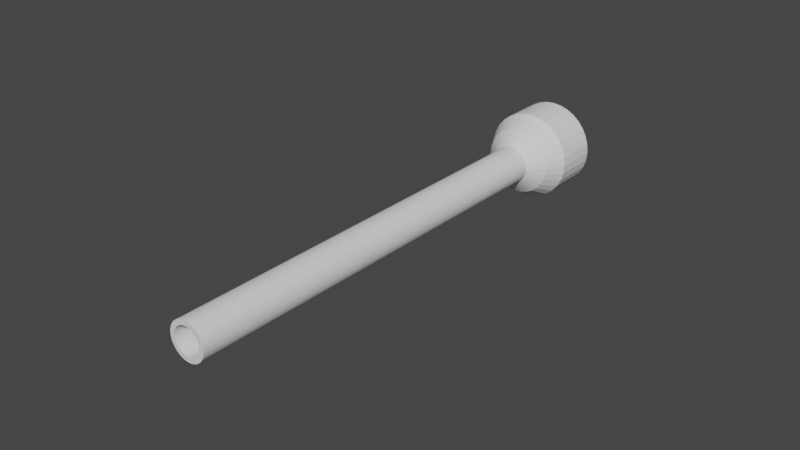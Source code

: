 # Source: B_pipe_replacement.blend  (saved by Blender 2.90.8; exported with 4.5.12 LTS)
import bpy
from mathutils import Matrix  # noqa: F401  (used for matrix-valued properties, if any)

bpy.ops.wm.read_factory_settings(use_empty=True)
scene = bpy.context.scene
scene.name = 'Scene'

# ---- collections
col_collection = bpy.data.collections.new('Collection'); scene.collection.children.link(col_collection)

# ---- world
world_world = bpy.data.worlds.new('World'); scene.world = world_world
world_world.use_nodes = True; world_world.node_tree.nodes.clear()
_N = world_world.node_tree.nodes; _L = world_world.node_tree.links
n0 = _N.new('ShaderNodeOutputWorld'); n0.name = 'World Output'; n0.location = (300, 300)
n1 = _N.new('ShaderNodeBackground'); n1.name = 'Background'; n1.location = (10, 300)
n1.inputs[0].default_value = (0.05088, 0.05088, 0.05088, 1.0)
_L.new(n1.outputs[0], n0.inputs[0])
n0.is_active_output = True
world_world.color = (0.05088, 0.05088, 0.05088)
world_world.use_sun_shadow = False
world_world.sun_shadow_jitter_overblur = 0.0

# ---- meshes
me_cylinder = bpy.data.meshes.new('Cylinder')
me_cylinder.from_pydata([(0.0, 1.0, -1.0), (0.0, 1.0, 1.0), (0.1951, 0.9808, -1.0), (0.1951, 0.9808, 1.0), (0.3827, 0.9239, -1.0), (0.3827, 0.9239, 1.0), (0.5556, 0.8315, -1.0), (0.5556, 0.8315, 1.0), (0.7071, 0.7071, -1.0), (0.7071, 0.7071, 1.0), (0.8315, 0.5556, -1.0), (0.8315, 0.5556, 1.0), (0.9239, 0.3827, -1.0), (0.9239, 0.3827, 1.0), (0.9808, 0.1951, -1.0), (0.9808, 0.1951, 1.0), (1.0, 7.55e-08, -1.0), (1.0, 7.55e-08, 1.0), (0.9808, -0.1951, -1.0), (0.9808, -0.1951, 1.0), (0.9239, -0.3827, -1.0), (0.9239, -0.3827, 1.0), (0.8315, -0.5556, -1.0), (0.8315, -0.5556, 1.0), (0.7071, -0.7071, -1.0), (0.7071, -0.7071, 1.0), (0.5556, -0.8315, -1.0), (0.5556, -0.8315, 1.0), (0.3827, -0.9239, -1.0), (0.3827, -0.9239, 1.0), (0.1951, -0.9808, -1.0), (0.1951, -0.9808, 1.0), (-3.258e-07, -1.0, -1.0), (-3.258e-07, -1.0, 1.0), (-0.1951, -0.9808, -1.0), (-0.1951, -0.9808, 1.0), (-0.3827, -0.9239, -1.0), (-0.3827, -0.9239, 1.0), (-0.5556, -0.8315, -1.0), (-0.5556, -0.8315, 1.0), (-0.7071, -0.7071, -1.0), (-0.7071, -0.7071, 1.0), (-0.8315, -0.5556, -1.0), (-0.8315, -0.5556, 1.0), (-0.9239, -0.3827, -1.0), (-0.9239, -0.3827, 1.0), (-0.9808, -0.1951, -1.0), (-0.9808, -0.1951, 1.0), (-1.0, 9.656e-07, -1.0), (-1.0, 9.656e-07, 1.0), (-0.9808, 0.1951, -1.0), (-0.9808, 0.1951, 1.0), (-0.9239, 0.3827, -1.0), (-0.9239, 0.3827, 1.0), (-0.8315, 0.5556, -1.0), (-0.8315, 0.5556, 1.0), (-0.7071, 0.7071, -1.0), (-0.7071, 0.7071, 1.0), (-0.5556, 0.8315, -1.0), (-0.5556, 0.8315, 1.0), (-0.3827, 0.9239, -1.0), (-0.3827, 0.9239, 1.0), (-0.1951, 0.9808, -1.0), (-0.1951, 0.9808, 1.0), (-0.685, 0.2837, 1.0), (-0.685, 0.2837, -1.0), (-0.6165, 0.4119, 1.0), (-0.6165, 0.4119, -1.0), (0.2837, 0.685, 1.0), (0.2837, 0.685, -1.0), (0.1446, 0.7272, 1.0), (0.1446, 0.7272, -1.0), (-0.7272, 0.1446, 1.0), (-0.7272, 0.1446, -1.0), (0.5243, 0.5243, 1.0), (0.5243, 0.5243, -1.0), (0.4119, -0.6165, 1.0), (0.4119, -0.6165, -1.0), (0.2837, -0.685, 1.0), (0.2837, -0.685, -1.0), (0.6165, 0.4119, 1.0), (0.6165, 0.4119, -1.0), (0.1446, -0.7272, 1.0), (0.1446, -0.7272, -1.0), (-0.2837, -0.685, 1.0), (-0.2837, -0.685, -1.0), (-0.7414, 7.159e-07, 1.0), (-0.7414, 7.159e-07, -1.0), (-0.2837, 0.685, 1.0), (-0.2837, 0.685, -1.0), (-0.4119, -0.6165, 1.0), (-0.4119, -0.6165, -1.0), (0.7272, -0.1446, 1.0), (0.7272, -0.1446, -1.0), (0.5243, -0.5243, 1.0), (0.5243, -0.5243, -1.0), (0.685, -0.2837, 1.0), (0.685, -0.2837, -1.0), (0.7414, 5.6e-08, 1.0), (0.7414, 5.6e-08, -1.0), (-0.5243, 0.5243, 1.0), (-0.5243, 0.5243, -1.0), (-0.4119, 0.6165, 1.0), (-0.4119, 0.6165, -1.0), (-2.416e-07, -0.7414, 1.0), (-2.416e-07, -0.7414, -1.0), (0.0, 0.7414, 1.0), (0.0, 0.7414, -1.0), (0.7272, 0.1446, 1.0), (0.7272, 0.1446, -1.0), (0.4119, 0.6165, 1.0), (0.4119, 0.6165, -1.0), (0.685, 0.2837, 1.0), (0.685, 0.2837, -1.0), (-0.685, -0.2837, 1.0), (-0.685, -0.2837, -1.0), (-0.6165, -0.4119, 1.0), (-0.6165, -0.4119, -1.0), (-0.7272, -0.1446, 1.0), (-0.7272, -0.1446, -1.0), (-0.5243, -0.5243, 1.0), (-0.5243, -0.5243, -1.0), (-0.1446, -0.7272, 1.0), (-0.1446, -0.7272, -1.0), (0.6165, -0.4119, 1.0), (0.6165, -0.4119, -1.0), (-0.1446, 0.7272, 1.0), (-0.1446, 0.7272, -1.0), (0.0, 1.0, -1.053), (0.1951, 0.9808, -1.053), (0.3827, 0.9239, -1.053), (0.5556, 0.8315, -1.053), (0.7071, 0.7071, -1.053), (0.8315, 0.5556, -1.053), (0.9239, 0.3827, -1.053), (0.9808, 0.1951, -1.053), (1.0, 5.001e-08, -1.053), (0.9808, -0.1951, -1.053), (0.9239, -0.3827, -1.053), (0.8315, -0.5556, -1.053), (0.7071, -0.7071, -1.053), (0.5556, -0.8315, -1.053), (0.3827, -0.9239, -1.053), (0.1951, -0.9808, -1.053), (-3.258e-07, -1.0, -1.053), (-0.1951, -0.9808, -1.053), (-0.3827, -0.9239, -1.053), (-0.5556, -0.8315, -1.053), (-0.7071, -0.7071, -1.053), (-0.8315, -0.5556, -1.053), (-0.9239, -0.3827, -1.053), (-0.9808, -0.1951, -1.053), (-1.0, 9.401e-07, -1.053), (-0.9808, 0.1951, -1.053), (-0.9239, 0.3827, -1.053), (-0.8315, 0.5556, -1.053), (-0.7071, 0.7071, -1.053), (-0.5556, 0.8315, -1.053), (-0.3827, 0.9239, -1.053), (-0.1951, 0.9808, -1.053), (-0.685, 0.2837, -1.053), (-0.6165, 0.4119, -1.053), (0.2837, 0.685, -1.053), (0.4119, 0.6165, -1.053), (0.1446, 0.7272, -1.053), (-0.7272, 0.1446, -1.053), (0.5243, 0.5243, -1.053), (0.6165, 0.4119, -1.053), (0.4119, -0.6165, -1.053), (0.2837, -0.685, -1.053), (0.1446, -0.7272, -1.053), (0.685, 0.2837, -1.053), (-0.2837, -0.685, -1.053), (-0.4119, -0.6165, -1.053), (-0.5243, -0.5243, -1.053), (-0.7414, 6.905e-07, -1.053), (0.7272, -0.1446, -1.053), (0.685, -0.2837, -1.053), (0.7414, 3.052e-08, -1.053), (0.5243, -0.5243, -1.053), (0.6165, -0.4119, -1.053), (-0.5243, 0.5243, -1.053), (-0.4119, 0.6165, -1.053), (0.0, 0.7414, -1.053), (-0.2837, 0.685, -1.053), (0.7272, 0.1446, -1.053), (-2.416e-07, -0.7414, -1.053), (-0.685, -0.2837, -1.053), (-0.7272, -0.1446, -1.053), (-0.6165, -0.4119, -1.053), (-0.1446, -0.7272, -1.053), (-0.1446, 0.7272, -1.053), (-5.953e-08, 1.801, -1.113), (0.3514, 1.767, -1.113), (0.6894, 1.664, -1.113), (1.001, 1.498, -1.113), (1.274, 1.274, -1.113), (1.498, 1.001, -1.113), (1.664, 0.6894, -1.113), (1.767, 0.3514, -1.113), (1.801, -1.43e-07, -1.113), (1.767, -0.3514, -1.113), (1.664, -0.6894, -1.113), (1.498, -1.001, -1.113), (1.274, -1.274, -1.113), (1.001, -1.498, -1.113), (0.6894, -1.664, -1.113), (0.3514, -1.767, -1.113), (-6.465e-07, -1.801, -1.113), (-0.3514, -1.767, -1.113), (-0.6894, -1.664, -1.113), (-1.001, -1.498, -1.113), (-1.274, -1.274, -1.113), (-1.498, -1.001, -1.113), (-1.664, -0.6894, -1.113), (-1.767, -0.3514, -1.113), (-1.801, 1.46e-06, -1.113), (-1.767, 0.3514, -1.113), (-1.664, 0.6894, -1.113), (-1.498, 1.001, -1.113), (-1.274, 1.274, -1.113), (-1.001, 1.498, -1.113), (-0.6894, 1.664, -1.113), (-0.3514, 1.767, -1.113), (-1.234, 0.5111, -1.113), (-1.111, 0.742, -1.113), (0.5111, 1.234, -1.113), (0.742, 1.111, -1.113), (0.2606, 1.31, -1.113), (-1.31, 0.2606, -1.113), (0.9444, 0.9444, -1.113), (1.111, 0.742, -1.113), (0.742, -1.111, -1.113), (0.5111, -1.234, -1.113), (0.2606, -1.31, -1.113), (1.234, 0.5111, -1.113), (-0.5111, -1.234, -1.113), (-0.742, -1.111, -1.113), (-0.9444, -0.9444, -1.113), (-1.336, 1.011e-06, -1.113), (1.31, -0.2606, -1.113), (1.234, -0.5111, -1.113), (1.336, -1.781e-07, -1.113), (0.9444, -0.9444, -1.113), (1.111, -0.742, -1.113), (-0.9444, 0.9444, -1.113), (-0.742, 1.111, -1.113), (-5.953e-08, 1.336, -1.113), (-0.5111, 1.234, -1.113), (1.31, 0.2606, -1.113), (-4.947e-07, -1.336, -1.113), (-1.234, -0.5111, -1.113), (-1.31, -0.2606, -1.113), (-1.111, -0.742, -1.113), (-0.2606, -1.31, -1.113), (-0.2606, 1.31, -1.113), (-5.953e-08, 1.801, -1.113), (0.3514, 1.767, -1.113), (0.6894, 1.664, -1.113), (1.001, 1.498, -1.113), (1.274, 1.274, -1.113), (1.498, 1.001, -1.113), (1.664, 0.6894, -1.113), (1.767, 0.3514, -1.113), (1.801, -1.43e-07, -1.113), (1.767, -0.3514, -1.113), (1.664, -0.6894, -1.113), (1.498, -1.001, -1.113), (1.274, -1.274, -1.113), (1.001, -1.498, -1.113), (0.6894, -1.664, -1.113), (0.3514, -1.767, -1.113), (-6.465e-07, -1.801, -1.113), (-0.3514, -1.767, -1.113), (-0.6894, -1.664, -1.113), (-1.001, -1.498, -1.113), (-1.274, -1.274, -1.113), (-1.498, -1.001, -1.113), (-1.664, -0.6894, -1.113), (-1.767, -0.3514, -1.113), (-1.801, 1.46e-06, -1.113), (-1.767, 0.3514, -1.113), (-1.664, 0.6894, -1.113), (-1.498, 1.001, -1.113), (-1.274, 1.274, -1.113), (-1.001, 1.498, -1.113), (-0.6894, 1.664, -1.113), (-0.3514, 1.767, -1.113), (-1.234, 0.5111, -1.113), (-1.111, 0.742, -1.113), (0.5111, 1.234, -1.113), (0.742, 1.111, -1.113), (0.2606, 1.31, -1.113), (-1.31, 0.2606, -1.113), (0.9444, 0.9444, -1.113), (1.111, 0.742, -1.113), (0.742, -1.111, -1.113), (0.5111, -1.234, -1.113), (0.2606, -1.31, -1.113), (1.234, 0.5111, -1.113), (-0.5111, -1.234, -1.113), (-0.742, -1.111, -1.113), (-0.9444, -0.9444, -1.113), (-1.336, 1.011e-06, -1.113), (1.31, -0.2606, -1.113), (1.234, -0.5111, -1.113), (1.336, -1.781e-07, -1.113), (0.9444, -0.9444, -1.113), (1.111, -0.742, -1.113), (-0.9444, 0.9444, -1.113), (-0.742, 1.111, -1.113), (-5.953e-08, 1.336, -1.113), (-0.5111, 1.234, -1.113), (1.31, 0.2606, -1.113), (-4.947e-07, -1.336, -1.113), (-1.234, -0.5111, -1.113), (-1.31, -0.2606, -1.113), (-1.111, -0.742, -1.113), (-0.2606, -1.31, -1.113), (-0.2606, 1.31, -1.113), (-1.042e-07, 2.355, -1.203), (0.4594, 2.31, -1.203), (0.9012, 2.176, -1.203), (1.308, 1.958, -1.203), (1.665, 1.665, -1.203), (1.958, 1.308, -1.203), (2.176, 0.9012, -1.203), (2.31, 0.4594, -1.203), (2.355, -3.141e-07, -1.203), (2.31, -0.4594, -1.203), (2.176, -0.9012, -1.203), (1.958, -1.308, -1.203), (1.665, -1.665, -1.203), (1.308, -1.958, -1.203), (0.9012, -2.176, -1.203), (0.4594, -2.31, -1.203), (-8.715e-07, -2.355, -1.203), (-0.4594, -2.31, -1.203), (-0.9012, -2.176, -1.203), (-1.308, -1.958, -1.203), (-1.665, -1.665, -1.203), (-1.958, -1.308, -1.203), (-2.176, -0.9012, -1.203), (-2.31, -0.4594, -1.203), (-2.355, 1.782e-06, -1.203), (-2.31, 0.4594, -1.203), (-2.176, 0.9012, -1.203), (-1.958, 1.308, -1.203), (-1.665, 1.665, -1.203), (-1.308, 1.958, -1.203), (-0.9012, 2.176, -1.203), (-0.4594, 2.31, -1.203), (-1.613, 0.6682, -1.203), (-1.452, 0.97, -1.203), (0.6682, 1.613, -1.203), (0.97, 1.452, -1.203), (0.3406, 1.712, -1.203), (-1.712, 0.3406, -1.203), (1.235, 1.235, -1.203), (1.452, 0.97, -1.203), (0.97, -1.452, -1.203), (0.6682, -1.613, -1.203), (0.3406, -1.712, -1.203), (1.613, 0.6682, -1.203), (-0.6682, -1.613, -1.203), (-0.97, -1.452, -1.203), (-1.235, -1.235, -1.203), (-1.746, 1.194e-06, -1.203), (1.712, -0.3406, -1.203), (1.613, -0.6682, -1.203), (1.746, -3.6e-07, -1.203), (1.235, -1.235, -1.203), (1.452, -0.97, -1.203), (-1.235, 1.235, -1.203), (-0.97, 1.452, -1.203), (-1.042e-07, 1.746, -1.203), (-0.6682, 1.613, -1.203), (1.712, 0.3406, -1.203), (-6.731e-07, -1.746, -1.203), (-1.613, -0.6682, -1.203), (-1.712, -0.3406, -1.203), (-1.452, -0.97, -1.203), (-0.3406, -1.712, -1.203), (-0.3406, 1.712, -1.203), (-1.042e-07, 2.355, -1.414), (0.4594, 2.31, -1.414), (0.9012, 2.176, -1.414), (1.308, 1.958, -1.414), (1.665, 1.665, -1.414), (1.958, 1.308, -1.414), (2.176, 0.9012, -1.414), (2.31, 0.4594, -1.414), (2.355, -4.161e-07, -1.414), (2.31, -0.4594, -1.414), (2.176, -0.9012, -1.414), (1.958, -1.308, -1.414), (1.665, -1.665, -1.414), (1.308, -1.958, -1.414), (0.9012, -2.176, -1.414), (0.4594, -2.31, -1.414), (-8.715e-07, -2.355, -1.414), (-0.4594, -2.31, -1.414), (-0.9012, -2.176, -1.414), (-1.308, -1.958, -1.414), (-1.665, -1.665, -1.414), (-1.958, -1.308, -1.414), (-2.176, -0.9012, -1.414), (-2.31, -0.4594, -1.414), (-2.355, 1.68e-06, -1.414), (-2.31, 0.4594, -1.414), (-2.176, 0.9012, -1.414), (-1.958, 1.308, -1.414), (-1.665, 1.665, -1.414), (-1.308, 1.958, -1.414), (-0.9012, 2.176, -1.414), (-0.4594, 2.31, -1.414), (-1.613, 0.6682, -1.414), (-1.452, 0.97, -1.414), (0.6682, 1.613, -1.414), (0.97, 1.452, -1.414), (0.3406, 1.712, -1.414), (-1.712, 0.3406, -1.414), (1.235, 1.235, -1.414), (1.452, 0.97, -1.414), (0.97, -1.452, -1.414), (0.6682, -1.613, -1.414), (0.3406, -1.712, -1.414), (1.613, 0.6682, -1.414), (-0.6682, -1.613, -1.414), (-0.97, -1.452, -1.414), (-1.235, -1.235, -1.414), (-1.746, 1.092e-06, -1.414), (1.712, -0.3406, -1.414), (1.613, -0.6682, -1.414), (1.746, -4.62e-07, -1.414), (1.235, -1.235, -1.414), (1.452, -0.97, -1.414), (-1.235, 1.235, -1.414), (-0.97, 1.452, -1.414), (-1.042e-07, 1.746, -1.414), (-0.6682, 1.613, -1.414), (1.712, 0.3406, -1.414), (-6.731e-07, -1.746, -1.414), (-1.613, -0.6682, -1.414), (-1.712, -0.3406, -1.414), (-1.452, -0.97, -1.414), (-0.3406, -1.712, -1.414), (-0.3406, 1.712, -1.414)], [], [(0, 1, 3, 2), (2, 3, 5, 4), (4, 5, 7, 6), (6, 7, 9, 8), (8, 9, 11, 10), (10, 11, 13, 12), (12, 13, 15, 14), (14, 15, 17, 16), (16, 17, 19, 18), (18, 19, 21, 20), (20, 21, 23, 22), (22, 23, 25, 24), (24, 25, 27, 26), (26, 27, 29, 28), (28, 29, 31, 30), (30, 31, 33, 32), (32, 33, 35, 34), (34, 35, 37, 36), (36, 37, 39, 38), (38, 39, 41, 40), (40, 41, 43, 42), (42, 43, 45, 44), (44, 45, 47, 46), (46, 47, 49, 48), (48, 49, 51, 50), (50, 51, 53, 52), (52, 53, 55, 54), (54, 55, 57, 56), (56, 57, 59, 58), (58, 59, 61, 60), (3, 1, 63, 61, 59, 57, 55, 53, 51, 49, 86, 72, 64, 66, 100, 102, 88, 126, 106, 70, 68, 110, 74, 80, 112, 108, 98, 17, 15, 13, 11, 9, 7, 5), (60, 61, 63, 62), (62, 63, 1, 0), (65, 73, 165, 160), (93, 92, 98, 99), (95, 94, 124, 125), (125, 124, 96, 97), (73, 72, 86, 87), (109, 108, 112, 113), (99, 98, 108, 109), (81, 80, 74, 75), (107, 106, 126, 127), (123, 122, 104, 105), (67, 66, 64, 65), (105, 104, 82, 83), (127, 126, 88, 89), (75, 74, 110, 111), (91, 90, 84, 85), (17, 98, 92, 96, 124, 94, 76, 78, 82, 104, 122, 84, 90, 120, 116, 114, 118, 86, 49, 47, 45, 43, 41, 39, 37, 35, 33, 31, 29, 27, 25, 23, 21, 19), (111, 110, 68, 69), (77, 76, 94, 95), (103, 102, 100, 101), (65, 64, 72, 73), (79, 78, 76, 77), (121, 120, 90, 91), (115, 114, 116, 117), (71, 70, 106, 107), (113, 112, 80, 81), (87, 86, 118, 119), (97, 96, 92, 93), (85, 84, 122, 123), (89, 88, 102, 103), (69, 68, 70, 71), (83, 82, 78, 79), (119, 118, 114, 115), (101, 100, 66, 67), (117, 116, 120, 121), (32, 34, 145, 144), (169, 168, 232, 233), (179, 180, 244, 243), (50, 52, 154, 153), (107, 127, 191, 183), (16, 18, 137, 136), (81, 75, 166, 167), (34, 36, 146, 145), (0, 2, 129, 128), (71, 107, 183, 164), (52, 54, 155, 154), (127, 89, 184, 191), (101, 67, 161, 181), (79, 77, 168, 169), (95, 125, 180, 179), (18, 20, 138, 137), (89, 103, 182, 184), (36, 38, 147, 146), (99, 109, 185, 178), (54, 56, 156, 155), (2, 4, 130, 129), (83, 79, 169, 170), (20, 22, 139, 138), (75, 111, 163, 166), (113, 81, 167, 171), (38, 40, 148, 147), (56, 58, 157, 156), (4, 6, 131, 130), (91, 85, 172, 173), (22, 24, 140, 139), (40, 42, 149, 148), (105, 83, 170, 186), (58, 60, 158, 157), (109, 113, 171, 185), (6, 8, 132, 131), (24, 26, 141, 140), (119, 115, 187, 188), (42, 44, 150, 149), (121, 91, 173, 174), (60, 62, 159, 158), (115, 117, 189, 187), (8, 10, 133, 132), (73, 87, 175, 165), (26, 28, 142, 141), (97, 93, 176, 177), (44, 46, 151, 150), (62, 0, 128, 159), (10, 12, 134, 133), (93, 99, 178, 176), (28, 30, 143, 142), (87, 119, 188, 175), (67, 65, 160, 161), (46, 48, 152, 151), (85, 123, 190, 172), (77, 95, 179, 168), (12, 14, 135, 134), (111, 69, 162, 163), (30, 32, 144, 143), (123, 105, 186, 190), (48, 50, 153, 152), (117, 121, 174, 189), (125, 97, 177, 180), (14, 16, 136, 135), (103, 101, 181, 182), (69, 71, 164, 162), (206, 207, 271, 270), (237, 236, 300, 301), (139, 140, 204, 203), (170, 169, 233, 234), (140, 141, 205, 204), (171, 167, 231, 235), (141, 142, 206, 205), (173, 172, 236, 237), (142, 143, 207, 206), (174, 173, 237, 238), (143, 144, 208, 207), (165, 175, 239, 229), (144, 145, 209, 208), (177, 176, 240, 241), (145, 146, 210, 209), (176, 178, 242, 240), (146, 147, 211, 210), (168, 179, 243, 232), (147, 148, 212, 211), (180, 177, 241, 244), (148, 149, 213, 212), (182, 181, 245, 246), (149, 150, 214, 213), (164, 183, 247, 228), (150, 151, 215, 214), (181, 161, 225, 245), (151, 152, 216, 215), (184, 182, 246, 248), (152, 153, 217, 216), (178, 185, 249, 242), (153, 154, 218, 217), (166, 163, 227, 230), (154, 155, 219, 218), (128, 129, 193, 192), (186, 170, 234, 250), (155, 156, 220, 219), (129, 130, 194, 193), (185, 171, 235, 249), (156, 157, 221, 220), (130, 131, 195, 194), (188, 187, 251, 252), (157, 158, 222, 221), (131, 132, 196, 195), (187, 189, 253, 251), (158, 159, 223, 222), (132, 133, 197, 196), (175, 188, 252, 239), (159, 128, 192, 223), (133, 134, 198, 197), (172, 190, 254, 236), (161, 160, 224, 225), (134, 135, 199, 198), (190, 186, 250, 254), (163, 162, 226, 227), (135, 136, 200, 199), (189, 174, 238, 253), (162, 164, 228, 226), (136, 137, 201, 200), (183, 191, 255, 247), (160, 165, 229, 224), (137, 138, 202, 201), (191, 184, 248, 255), (167, 166, 230, 231), (138, 139, 203, 202), (273, 274, 338, 337), (305, 304, 368, 369), (238, 237, 301, 302), (207, 208, 272, 271), (229, 239, 303, 293), (208, 209, 273, 272), (241, 240, 304, 305), (209, 210, 274, 273), (240, 242, 306, 304), (210, 211, 275, 274), (232, 243, 307, 296), (211, 212, 276, 275), (244, 241, 305, 308), (212, 213, 277, 276), (246, 245, 309, 310), (213, 214, 278, 277), (228, 247, 311, 292), (214, 215, 279, 278), (245, 225, 289, 309), (215, 216, 280, 279), (248, 246, 310, 312), (216, 217, 281, 280), (242, 249, 313, 306), (217, 218, 282, 281), (230, 227, 291, 294), (218, 219, 283, 282), (192, 193, 257, 256), (250, 234, 298, 314), (219, 220, 284, 283), (193, 194, 258, 257), (249, 235, 299, 313), (220, 221, 285, 284), (194, 195, 259, 258), (252, 251, 315, 316), (221, 222, 286, 285), (195, 196, 260, 259), (251, 253, 317, 315), (222, 223, 287, 286), (196, 197, 261, 260), (239, 252, 316, 303), (223, 192, 256, 287), (197, 198, 262, 261), (236, 254, 318, 300), (225, 224, 288, 289), (198, 199, 263, 262), (254, 250, 314, 318), (227, 226, 290, 291), (199, 200, 264, 263), (253, 238, 302, 317), (226, 228, 292, 290), (200, 201, 265, 264), (247, 255, 319, 311), (224, 229, 293, 288), (201, 202, 266, 265), (255, 248, 312, 319), (231, 230, 294, 295), (202, 203, 267, 266), (243, 244, 308, 307), (233, 232, 296, 297), (203, 204, 268, 267), (234, 233, 297, 298), (204, 205, 269, 268), (235, 231, 295, 299), (205, 206, 270, 269), (340, 341, 405, 404), (372, 369, 433, 436), (304, 306, 370, 368), (274, 275, 339, 338), (296, 307, 371, 360), (275, 276, 340, 339), (308, 305, 369, 372), (276, 277, 341, 340), (310, 309, 373, 374), (277, 278, 342, 341), (292, 311, 375, 356), (278, 279, 343, 342), (309, 289, 353, 373), (279, 280, 344, 343), (312, 310, 374, 376), (280, 281, 345, 344), (306, 313, 377, 370), (281, 282, 346, 345), (294, 291, 355, 358), (282, 283, 347, 346), (256, 257, 321, 320), (314, 298, 362, 378), (283, 284, 348, 347), (257, 258, 322, 321), (313, 299, 363, 377), (284, 285, 349, 348), (258, 259, 323, 322), (316, 315, 379, 380), (285, 286, 350, 349), (259, 260, 324, 323), (315, 317, 381, 379), (286, 287, 351, 350), (260, 261, 325, 324), (303, 316, 380, 367), (287, 256, 320, 351), (261, 262, 326, 325), (300, 318, 382, 364), (289, 288, 352, 353), (262, 263, 327, 326), (318, 314, 378, 382), (291, 290, 354, 355), (263, 264, 328, 327), (317, 302, 366, 381), (290, 292, 356, 354), (264, 265, 329, 328), (311, 319, 383, 375), (288, 293, 357, 352), (265, 266, 330, 329), (319, 312, 376, 383), (295, 294, 358, 359), (266, 267, 331, 330), (307, 308, 372, 371), (297, 296, 360, 361), (267, 268, 332, 331), (298, 297, 361, 362), (268, 269, 333, 332), (299, 295, 359, 363), (269, 270, 334, 333), (301, 300, 364, 365), (270, 271, 335, 334), (302, 301, 365, 366), (271, 272, 336, 335), (293, 303, 367, 357), (272, 273, 337, 336), (384, 385, 386, 387, 388, 389, 390, 391, 392, 434, 441, 427, 423, 422, 419, 418, 420, 439, 447, 440, 438, 437, 417, 416, 421, 431, 408, 409, 410, 411, 412, 413, 414, 415), (408, 431, 444, 443, 445, 430, 429, 428, 446, 442, 426, 425, 424, 435, 436, 433, 432, 434, 392, 393, 394, 395, 396, 397, 398, 399, 400, 401, 402, 403, 404, 405, 406, 407), (374, 373, 437, 438), (341, 342, 406, 405), (356, 375, 439, 420), (342, 343, 407, 406), (373, 353, 417, 437), (343, 344, 408, 407), (376, 374, 438, 440), (344, 345, 409, 408), (370, 377, 441, 434), (345, 346, 410, 409), (358, 355, 419, 422), (346, 347, 411, 410), (320, 321, 385, 384), (378, 362, 426, 442), (347, 348, 412, 411), (321, 322, 386, 385), (377, 363, 427, 441), (348, 349, 413, 412), (322, 323, 387, 386), (380, 379, 443, 444), (349, 350, 414, 413), (323, 324, 388, 387), (379, 381, 445, 443), (350, 351, 415, 414), (324, 325, 389, 388), (367, 380, 444, 431), (351, 320, 384, 415), (325, 326, 390, 389), (364, 382, 446, 428), (353, 352, 416, 417), (326, 327, 391, 390), (382, 378, 442, 446), (355, 354, 418, 419), (327, 328, 392, 391), (381, 366, 430, 445), (354, 356, 420, 418), (328, 329, 393, 392), (375, 383, 447, 439), (352, 357, 421, 416), (329, 330, 394, 393), (383, 376, 440, 447), (359, 358, 422, 423), (330, 331, 395, 394), (371, 372, 436, 435), (361, 360, 424, 425), (331, 332, 396, 395), (362, 361, 425, 426), (332, 333, 397, 396), (363, 359, 423, 427), (333, 334, 398, 397), (365, 364, 428, 429), (334, 335, 399, 398), (366, 365, 429, 430), (335, 336, 400, 399), (357, 367, 431, 421), (336, 337, 401, 400), (369, 368, 432, 433), (337, 338, 402, 401), (368, 370, 434, 432), (338, 339, 403, 402), (360, 371, 435, 424), (339, 340, 404, 403)])
_uv = me_cylinder.uv_layers.new(name='UVMap')
_uv.uv.foreach_set('vector', [1.0, 0.5, 1.0, 1.0, 0.9688, 1.0, 0.9688, 0.5, 0.9688, 0.5, 0.9688, 1.0, 0.9375, 1.0, 0.9375, 0.5, 0.9375, 0.5, 0.9375, 1.0, 0.9062, 1.0, 0.9062, 0.5, 0.9062, 0.5, 0.9062, 1.0, 0.875, 1.0, 0.875, 0.5, 0.875, 0.5, 0.875, 1.0, 0.8438, 1.0, 0.8438, 0.5, 0.8438, 0.5, 0.8438, 1.0, 0.8125, 1.0, 0.8125, 0.5, 0.8125, 0.5, 0.8125, 1.0, 0.7812, 1.0, 0.7812, 0.5, 0.7812, 0.5, 0.7812, 1.0, 0.75, 1.0, 0.75, 0.5, 0.75, 0.5, 0.75, 1.0, 0.7188, 1.0, 0.7188, 0.5, 0.7188, 0.5, 0.7188, 1.0, 0.6875, 1.0, 0.6875, 0.5, 0.6875, 0.5, 0.6875, 1.0, 0.6562, 1.0, 0.6562, 0.5, 0.6562, 0.5, 0.6562, 1.0, 0.625, 1.0, 0.625, 0.5, 0.625, 0.5, 0.625, 1.0, 0.5938, 1.0, 0.5938, 0.5, 0.5938, 0.5, 0.5938, 1.0, 0.5625, 1.0, 0.5625, 0.5, 0.5625, 0.5, 0.5625, 1.0, 0.5312, 1.0, 0.5312, 0.5, 0.5312, 0.5, 0.5312, 1.0, 0.5, 1.0, 0.5, 0.5, 0.5, 0.5, 0.5, 1.0, 0.4688, 1.0, 0.4688, 0.5, 0.4688, 0.5, 0.4688, 1.0, 0.4375, 1.0, 0.4375, 0.5, 0.4375, 0.5, 0.4375, 1.0, 0.4062, 1.0, 0.4062, 0.5, 0.4062, 0.5, 0.4062, 1.0, 0.375, 1.0, 0.375, 0.5, 0.375, 0.5, 0.375, 1.0, 0.3438, 1.0, 0.3438, 0.5, 0.3438, 0.5, 0.3438, 1.0, 0.3125, 1.0, 0.3125, 0.5, 0.3125, 0.5, 0.3125, 1.0, 0.2812, 1.0, 0.2812, 0.5, 0.2812, 0.5, 0.2812, 1.0, 0.25, 1.0, 0.25, 0.5, 0.25, 0.5, 0.25, 1.0, 0.2188, 1.0, 0.2188, 0.5, 0.2188, 0.5, 0.2188, 1.0, 0.1875, 1.0, 0.1875, 0.5, 0.1875, 0.5, 0.1875, 1.0, 0.1562, 1.0, 0.1562, 0.5, 0.1562, 0.5, 0.1562, 1.0, 0.125, 1.0, 0.125, 0.5, 0.125, 0.5, 0.125, 1.0, 0.09375, 1.0, 0.09375, 0.5, 0.09375, 0.5, 0.09375, 1.0, 0.0625, 1.0, 0.0625, 0.5, 0.2968, 0.4854, 0.25, 0.49, 0.2032, 0.4854, 0.1582, 0.4717, 0.1167, 0.4496, 0.08029, 0.4197, 0.05045, 0.3833, 0.02827, 0.3418, 0.01461, 0.2968, 0.01, 0.25, 0.07206, 0.25, 0.07548, 0.2847, 0.08561, 0.3181, 0.102, 0.3489, 0.1242, 0.3758, 0.1511, 0.398, 0.1819, 0.4144, 0.2153, 0.4245, 0.25, 0.4279, 0.2847, 0.4245, 0.3181, 0.4144, 0.3489, 0.398, 0.3758, 0.3758, 0.398, 0.3489, 0.4144, 0.3181, 0.4245, 0.2847, 0.4279, 0.25, 0.49, 0.25, 0.4854, 0.2968, 0.4717, 0.3418, 0.4496, 0.3833, 0.4197, 0.4197, 0.3833, 0.4496, 0.3418, 0.4717, 0.0625, 0.5, 0.0625, 1.0, 0.03125, 1.0, 0.03125, 0.5, 0.03125, 0.5, 0.03125, 1.0, 0.0, 1.0, 0.0, 0.5, 0.1875, 0.5186, 0.2188, 0.5186, 0.2188, 0.5186, 0.1875, 0.5186, 0.7188, 0.5186, 0.7188, 0.9814, 0.75, 0.9814, 0.75, 0.5186, 0.625, 0.5186, 0.625, 0.9814, 0.6562, 0.9814, 0.6562, 0.5186, 0.6562, 0.5186, 0.6562, 0.9814, 0.6875, 0.9814, 0.6875, 0.5186, 0.2188, 0.5186, 0.2188, 0.9814, 0.25, 0.9814, 0.25, 0.5186, 0.7812, 0.5186, 0.7812, 0.9814, 0.8125, 0.9814, 0.8125, 0.5186, 0.75, 0.5186, 0.75, 0.9814, 0.7812, 0.9814, 0.7812, 0.5186, 0.8438, 0.5186, 0.8438, 0.9814, 0.875, 0.9814, 0.875, 0.5186, 0.0, 0.5186, 0.0, 0.9814, 0.03125, 0.9814, 0.03125, 0.5186, 0.4688, 0.5186, 0.4688, 0.9814, 0.5, 0.9814, 0.5, 0.5186, 0.1562, 0.5186, 0.1562, 0.9814, 0.1875, 0.9814, 0.1875, 0.5186, 0.5, 0.5186, 0.5, 0.9814, 0.5312, 0.9814, 0.5312, 0.5186, 0.03125, 0.5186, 0.03125, 0.9814, 0.0625, 0.9814, 0.0625, 0.5186, 0.875, 0.5186, 0.875, 0.9814, 0.9062, 0.9814, 0.9062, 0.5186, 0.4062, 0.5186, 0.4062, 0.9814, 0.4375, 0.9814, 0.4375, 0.5186, 0.49, 0.25, 0.4279, 0.25, 0.4245, 0.2153, 0.4144, 0.1819, 0.398, 0.1511, 0.3758, 0.1242, 0.3489, 0.102, 0.3181, 0.08561, 0.2847, 0.07548, 0.25, 0.07206, 0.2153, 0.07548, 0.1819, 0.08561, 0.1511, 0.102, 0.1242, 0.1242, 0.102, 0.1511, 0.08561, 0.1819, 0.07548, 0.2153, 0.07206, 0.25, 0.01, 0.25, 0.01461, 0.2032, 0.02827, 0.1582, 0.05045, 0.1167, 0.08029, 0.08029, 0.1167, 0.05045, 0.1582, 0.02827, 0.2032, 0.01461, 0.25, 0.01, 0.2968, 0.01461, 0.3418, 0.02827, 0.3833, 0.05045, 0.4197, 0.08029, 0.4496, 0.1167, 0.4717, 0.1582, 0.4854, 0.2032, 0.9062, 0.5186, 0.9062, 0.9814, 0.9375, 0.9814, 0.9375, 0.5186, 0.5938, 0.5186, 0.5938, 0.9814, 0.625, 0.9814, 0.625, 0.5186, 0.09375, 0.5186, 0.09375, 0.9814, 0.125, 0.9814, 0.125, 0.5186, 0.1875, 0.5186, 0.1875, 0.9814, 0.2188, 0.9814, 0.2188, 0.5186, 0.5625, 0.5186, 0.5625, 0.9814, 0.5938, 0.9814, 0.5938, 0.5186, 0.375, 0.5186, 0.375, 0.9814, 0.4062, 0.9814, 0.4062, 0.5186, 0.3125, 0.5186, 0.3125, 0.9814, 0.3438, 0.9814, 0.3438, 0.5186, 0.9688, 0.5186, 0.9688, 0.9814, 1.0, 0.9814, 1.0, 0.5186, 0.8125, 0.5186, 0.8125, 0.9814, 0.8438, 0.9814, 0.8438, 0.5186, 0.25, 0.5186, 0.25, 0.9814, 0.2812, 0.9814, 0.2812, 0.5186, 0.6875, 0.5186, 0.6875, 0.9814, 0.7188, 0.9814, 0.7188, 0.5186, 0.4375, 0.5186, 0.4375, 0.9814, 0.4688, 0.9814, 0.4688, 0.5186, 0.0625, 0.5186, 0.0625, 0.9814, 0.09375, 0.9814, 0.09375, 0.5186, 0.9375, 0.5186, 0.9375, 0.9814, 0.9688, 0.9814, 0.9688, 0.5186, 0.5312, 0.5186, 0.5312, 0.9814, 0.5625, 0.9814, 0.5625, 0.5186, 0.2812, 0.5186, 0.2812, 0.9814, 0.3125, 0.9814, 0.3125, 0.5186, 0.125, 0.5186, 0.125, 0.9814, 0.1562, 0.9814, 0.1562, 0.5186, 0.3438, 0.5186, 0.3438, 0.9814, 0.375, 0.9814, 0.375, 0.5186, 0.5, 0.5, 0.4688, 0.5, 0.4688, 0.5, 0.5, 0.5, 0.5625, 0.5186, 0.5938, 0.5186, 0.5938, 0.5186, 0.5625, 0.5186, 0.625, 0.5186, 0.6562, 0.5186, 0.6562, 0.5186, 0.625, 0.5186, 0.2188, 0.5, 0.1875, 0.5, 0.1875, 0.5, 0.2188, 0.5, 0.0, 0.5186, 0.03125, 0.5186, 0.03125, 0.5186, 0.0, 0.5186, 0.75, 0.5, 0.7188, 0.5, 0.7188, 0.5, 0.75, 0.5, 0.8438, 0.5186, 0.875, 0.5186, 0.875, 0.5186, 0.8438, 0.5186, 0.4688, 0.5, 0.4375, 0.5, 0.4375, 0.5, 0.4688, 0.5, 1.0, 0.5, 0.9688, 0.5, 0.9688, 0.5, 1.0, 0.5, 0.9688, 0.5186, 1.0, 0.5186, 1.0, 0.5186, 0.9688, 0.5186, 0.1875, 0.5, 0.1562, 0.5, 0.1562, 0.5, 0.1875, 0.5, 0.03125, 0.5186, 0.0625, 0.5186, 0.0625, 0.5186, 0.03125, 0.5186, 0.125, 0.5186, 0.1562, 0.5186, 0.1562, 0.5186, 0.125, 0.5186, 0.5625, 0.5186, 0.5938, 0.5186, 0.5938, 0.5186, 0.5625, 0.5186, 0.625, 0.5186, 0.6562, 0.5186, 0.6562, 0.5186, 0.625, 0.5186, 0.7188, 0.5, 0.6875, 0.5, 0.6875, 0.5, 0.7188, 0.5, 0.0625, 0.5186, 0.09375, 0.5186, 0.09375, 0.5186, 0.0625, 0.5186, 0.4375, 0.5, 0.4062, 0.5, 0.4062, 0.5, 0.4375, 0.5, 0.75, 0.5186, 0.7812, 0.5186, 0.7812, 0.5186, 0.75, 0.5186, 0.1562, 0.5, 0.125, 0.5, 0.125, 0.5, 0.1562, 0.5, 0.9688, 0.5, 0.9375, 0.5, 0.9375, 0.5, 0.9688, 0.5, 0.5312, 0.5186, 0.5625, 0.5186, 0.5625, 0.5186, 0.5312, 0.5186, 0.6875, 0.5, 0.6562, 0.5, 0.6562, 0.5, 0.6875, 0.5, 0.875, 0.5186, 0.9062, 0.5186, 0.9062, 0.5186, 0.875, 0.5186, 0.8125, 0.5186, 0.8438, 0.5186, 0.8438, 0.5186, 0.8125, 0.5186, 0.4062, 0.5, 0.375, 0.5, 0.375, 0.5, 0.4062, 0.5, 0.125, 0.5, 0.09375, 0.5, 0.09375, 0.5, 0.125, 0.5, 0.9375, 0.5, 0.9062, 0.5, 0.9062, 0.5, 0.9375, 0.5, 0.4062, 0.5186, 0.4375, 0.5186, 0.4375, 0.5186, 0.4062, 0.5186, 0.6562, 0.5, 0.625, 0.5, 0.625, 0.5, 0.6562, 0.5, 0.375, 0.5, 0.3438, 0.5, 0.3438, 0.5, 0.375, 0.5, 0.5, 0.5186, 0.5312, 0.5186, 0.5312, 0.5186, 0.5, 0.5186, 0.09375, 0.5, 0.0625, 0.5, 0.0625, 0.5, 0.09375, 0.5, 0.7812, 0.5186, 0.8125, 0.5186, 0.8125, 0.5186, 0.7812, 0.5186, 0.9062, 0.5, 0.875, 0.5, 0.875, 0.5, 0.9062, 0.5, 0.625, 0.5, 0.5938, 0.5, 0.5938, 0.5, 0.625, 0.5, 0.2812, 0.5186, 0.3125, 0.5186, 0.3125, 0.5186, 0.2812, 0.5186, 0.3438, 0.5, 0.3125, 0.5, 0.3125, 0.5, 0.3438, 0.5, 0.375, 0.5186, 0.4062, 0.5186, 0.4062, 0.5186, 0.375, 0.5186, 0.0625, 0.5, 0.03125, 0.5, 0.03125, 0.5, 0.0625, 0.5, 0.3125, 0.5186, 0.3438, 0.5186, 0.3438, 0.5186, 0.3125, 0.5186, 0.875, 0.5, 0.8438, 0.5, 0.8438, 0.5, 0.875, 0.5, 0.2188, 0.5186, 0.25, 0.5186, 0.25, 0.5186, 0.2188, 0.5186, 0.5938, 0.5, 0.5625, 0.5, 0.5625, 0.5, 0.5938, 0.5, 0.6875, 0.5186, 0.7188, 0.5186, 0.7188, 0.5186, 0.6875, 0.5186, 0.3125, 0.5, 0.2812, 0.5, 0.2812, 0.5, 0.3125, 0.5, 0.03125, 0.5, 0.0, 0.5, 0.0, 0.5, 0.03125, 0.5, 0.8438, 0.5, 0.8125, 0.5, 0.8125, 0.5, 0.8438, 0.5, 0.7188, 0.5186, 0.75, 0.5186, 0.75, 0.5186, 0.7188, 0.5186, 0.5625, 0.5, 0.5312, 0.5, 0.5312, 0.5, 0.5625, 0.5, 0.25, 0.5186, 0.2812, 0.5186, 0.2812, 0.5186, 0.25, 0.5186, 0.1562, 0.5186, 0.1875, 0.5186, 0.1875, 0.5186, 0.1562, 0.5186, 0.2812, 0.5, 0.25, 0.5, 0.25, 0.5, 0.2812, 0.5, 0.4375, 0.5186, 0.4688, 0.5186, 0.4688, 0.5186, 0.4375, 0.5186, 0.5938, 0.5186, 0.625, 0.5186, 0.625, 0.5186, 0.5938, 0.5186, 0.8125, 0.5, 0.7812, 0.5, 0.7812, 0.5, 0.8125, 0.5, 0.9062, 0.5186, 0.9375, 0.5186, 0.9375, 0.5186, 0.9062, 0.5186, 0.5312, 0.5, 0.5, 0.5, 0.5, 0.5, 0.5312, 0.5, 0.4688, 0.5186, 0.5, 0.5186, 0.5, 0.5186, 0.4688, 0.5186, 0.25, 0.5, 0.2188, 0.5, 0.2188, 0.5, 0.25, 0.5, 0.3438, 0.5186, 0.375, 0.5186, 0.375, 0.5186, 0.3438, 0.5186, 0.6562, 0.5186, 0.6875, 0.5186, 0.6875, 0.5186, 0.6562, 0.5186, 0.7812, 0.5, 0.75, 0.5, 0.75, 0.5, 0.7812, 0.5, 0.09375, 0.5186, 0.125, 0.5186, 0.125, 0.5186, 0.09375, 0.5186, 0.9375, 0.5186, 0.9688, 0.5186, 0.9688, 0.5186, 0.9375, 0.5186, 0.5625, 0.5, 0.5312, 0.5, 0.5312, 0.5, 0.5625, 0.5, 0.4062, 0.5186, 0.4375, 0.5186, 0.4375, 0.5186, 0.4062, 0.5186, 0.6562, 0.5, 0.625, 0.5, 0.625, 0.5, 0.6562, 0.5, 0.5312, 0.5186, 0.5625, 0.5186, 0.5625, 0.5186, 0.5312, 0.5186, 0.625, 0.5, 0.5938, 0.5, 0.5938, 0.5, 0.625, 0.5, 0.8125, 0.5186, 0.8438, 0.5186, 0.8438, 0.5186, 0.8125, 0.5186, 0.5938, 0.5, 0.5625, 0.5, 0.5625, 0.5, 0.5938, 0.5, 0.4062, 0.5186, 0.4375, 0.5186, 0.4375, 0.5186, 0.4062, 0.5186, 0.5625, 0.5, 0.5312, 0.5, 0.5312, 0.5, 0.5625, 0.5, 0.375, 0.5186, 0.4062, 0.5186, 0.4062, 0.5186, 0.375, 0.5186, 0.5312, 0.5, 0.5, 0.5, 0.5, 0.5, 0.5312, 0.5, 0.2188, 0.5186, 0.25, 0.5186, 0.25, 0.5186, 0.2188, 0.5186, 0.5, 0.5, 0.4688, 0.5, 0.4688, 0.5, 0.5, 0.5, 0.6875, 0.5186, 0.7188, 0.5186, 0.7188, 0.5186, 0.6875, 0.5186, 0.4688, 0.5, 0.4375, 0.5, 0.4375, 0.5, 0.4688, 0.5, 0.7188, 0.5186, 0.75, 0.5186, 0.75, 0.5186, 0.7188, 0.5186, 0.4375, 0.5, 0.4062, 0.5, 0.4062, 0.5, 0.4375, 0.5, 0.5938, 0.5186, 0.625, 0.5186, 0.625, 0.5186, 0.5938, 0.5186, 0.4062, 0.5, 0.375, 0.5, 0.375, 0.5, 0.4062, 0.5, 0.6562, 0.5186, 0.6875, 0.5186, 0.6875, 0.5186, 0.6562, 0.5186, 0.375, 0.5, 0.3438, 0.5, 0.3438, 0.5, 0.375, 0.5, 0.09375, 0.5186, 0.125, 0.5186, 0.125, 0.5186, 0.09375, 0.5186, 0.3438, 0.5, 0.3125, 0.5, 0.3125, 0.5, 0.3438, 0.5, 0.9688, 0.5186, 1.0, 0.5186, 1.0, 0.5186, 0.9688, 0.5186, 0.3125, 0.5, 0.2812, 0.5, 0.2812, 0.5, 0.3125, 0.5, 0.125, 0.5186, 0.1562, 0.5186, 0.1562, 0.5186, 0.125, 0.5186, 0.2812, 0.5, 0.25, 0.5, 0.25, 0.5, 0.2812, 0.5, 0.0625, 0.5186, 0.09375, 0.5186, 0.09375, 0.5186, 0.0625, 0.5186, 0.25, 0.5, 0.2188, 0.5, 0.2188, 0.5, 0.25, 0.5, 0.75, 0.5186, 0.7812, 0.5186, 0.7812, 0.5186, 0.75, 0.5186, 0.2188, 0.5, 0.1875, 0.5, 0.1875, 0.5, 0.2188, 0.5, 0.875, 0.5186, 0.9062, 0.5186, 0.9062, 0.5186, 0.875, 0.5186, 0.1875, 0.5, 0.1562, 0.5, 0.1562, 0.5, 0.1875, 0.5, 1.0, 0.5, 0.9688, 0.5, 0.9688, 0.5, 1.0, 0.5, 0.5, 0.5186, 0.5312, 0.5186, 0.5312, 0.5186, 0.5, 0.5186, 0.1562, 0.5, 0.125, 0.5, 0.125, 0.5, 0.1562, 0.5, 0.9688, 0.5, 0.9375, 0.5, 0.9375, 0.5, 0.9688, 0.5, 0.7812, 0.5186, 0.8125, 0.5186, 0.8125, 0.5186, 0.7812, 0.5186, 0.125, 0.5, 0.09375, 0.5, 0.09375, 0.5, 0.125, 0.5, 0.9375, 0.5, 0.9062, 0.5, 0.9062, 0.5, 0.9375, 0.5, 0.2812, 0.5186, 0.3125, 0.5186, 0.3125, 0.5186, 0.2812, 0.5186, 0.09375, 0.5, 0.0625, 0.5, 0.0625, 0.5, 0.09375, 0.5, 0.9062, 0.5, 0.875, 0.5, 0.875, 0.5, 0.9062, 0.5, 0.3125, 0.5186, 0.3438, 0.5186, 0.3438, 0.5186, 0.3125, 0.5186, 0.0625, 0.5, 0.03125, 0.5, 0.03125, 0.5, 0.0625, 0.5, 0.875, 0.5, 0.8438, 0.5, 0.8438, 0.5, 0.875, 0.5, 0.25, 0.5186, 0.2812, 0.5186, 0.2812, 0.5186, 0.25, 0.5186, 0.03125, 0.5, 0.0, 0.5, 0.0, 0.5, 0.03125, 0.5, 0.8438, 0.5, 0.8125, 0.5, 0.8125, 0.5, 0.8438, 0.5, 0.4375, 0.5186, 0.4688, 0.5186, 0.4688, 0.5186, 0.4375, 0.5186, 0.1562, 0.5186, 0.1875, 0.5186, 0.1875, 0.5186, 0.1562, 0.5186, 0.8125, 0.5, 0.7812, 0.5, 0.7812, 0.5, 0.8125, 0.5, 0.4688, 0.5186, 0.5, 0.5186, 0.5, 0.5186, 0.4688, 0.5186, 0.9062, 0.5186, 0.9375, 0.5186, 0.9375, 0.5186, 0.9062, 0.5186, 0.7812, 0.5, 0.75, 0.5, 0.75, 0.5, 0.7812, 0.5, 0.3438, 0.5186, 0.375, 0.5186, 0.375, 0.5186, 0.3438, 0.5186, 0.9375, 0.5186, 0.9688, 0.5186, 0.9688, 0.5186, 0.9375, 0.5186, 0.75, 0.5, 0.7188, 0.5, 0.7188, 0.5, 0.75, 0.5, 0.0, 0.5186, 0.03125, 0.5186, 0.03125, 0.5186, 0.0, 0.5186, 0.1875, 0.5186, 0.2188, 0.5186, 0.2188, 0.5186, 0.1875, 0.5186, 0.7188, 0.5, 0.6875, 0.5, 0.6875, 0.5, 0.7188, 0.5, 0.03125, 0.5186, 0.0625, 0.5186, 0.0625, 0.5186, 0.03125, 0.5186, 0.8438, 0.5186, 0.875, 0.5186, 0.875, 0.5186, 0.8438, 0.5186, 0.6875, 0.5, 0.6562, 0.5, 0.6562, 0.5, 0.6875, 0.5, 0.4688, 0.5, 0.4375, 0.5, 0.4375, 0.5, 0.4688, 0.5, 0.6875, 0.5186, 0.7188, 0.5186, 0.7188, 0.5186, 0.6875, 0.5186, 0.375, 0.5186, 0.4062, 0.5186, 0.4062, 0.5186, 0.375, 0.5186, 0.5312, 0.5, 0.5, 0.5, 0.5, 0.5, 0.5312, 0.5, 0.2188, 0.5186, 0.25, 0.5186, 0.25, 0.5186, 0.2188, 0.5186, 0.5, 0.5, 0.4688, 0.5, 0.4688, 0.5, 0.5, 0.5, 0.6875, 0.5186, 0.7188, 0.5186, 0.7188, 0.5186, 0.6875, 0.5186, 0.4688, 0.5, 0.4375, 0.5, 0.4375, 0.5, 0.4688, 0.5, 0.7188, 0.5186, 0.75, 0.5186, 0.75, 0.5186, 0.7188, 0.5186, 0.4375, 0.5, 0.4062, 0.5, 0.4062, 0.5, 0.4375, 0.5, 0.5938, 0.5186, 0.625, 0.5186, 0.625, 0.5186, 0.5938, 0.5186, 0.4062, 0.5, 0.375, 0.5, 0.375, 0.5, 0.4062, 0.5, 0.6562, 0.5186, 0.6875, 0.5186, 0.6875, 0.5186, 0.6562, 0.5186, 0.375, 0.5, 0.3438, 0.5, 0.3438, 0.5, 0.375, 0.5, 0.09375, 0.5186, 0.125, 0.5186, 0.125, 0.5186, 0.09375, 0.5186, 0.3438, 0.5, 0.3125, 0.5, 0.3125, 0.5, 0.3438, 0.5, 0.9688, 0.5186, 1.0, 0.5186, 1.0, 0.5186, 0.9688, 0.5186, 0.3125, 0.5, 0.2812, 0.5, 0.2812, 0.5, 0.3125, 0.5, 0.125, 0.5186, 0.1562, 0.5186, 0.1562, 0.5186, 0.125, 0.5186, 0.2812, 0.5, 0.25, 0.5, 0.25, 0.5, 0.2812, 0.5, 0.0625, 0.5186, 0.09375, 0.5186, 0.09375, 0.5186, 0.0625, 0.5186, 0.25, 0.5, 0.2188, 0.5, 0.2188, 0.5, 0.25, 0.5, 0.75, 0.5186, 0.7812, 0.5186, 0.7812, 0.5186, 0.75, 0.5186, 0.2188, 0.5, 0.1875, 0.5, 0.1875, 0.5, 0.2188, 0.5, 0.875, 0.5186, 0.9062, 0.5186, 0.9062, 0.5186, 0.875, 0.5186, 0.1875, 0.5, 0.1562, 0.5, 0.1562, 0.5, 0.1875, 0.5, 1.0, 0.5, 0.9688, 0.5, 0.9688, 0.5, 1.0, 0.5, 0.5, 0.5186, 0.5312, 0.5186, 0.5312, 0.5186, 0.5, 0.5186, 0.1562, 0.5, 0.125, 0.5, 0.125, 0.5, 0.1562, 0.5, 0.9688, 0.5, 0.9375, 0.5, 0.9375, 0.5, 0.9688, 0.5, 0.7812, 0.5186, 0.8125, 0.5186, 0.8125, 0.5186, 0.7812, 0.5186, 0.125, 0.5, 0.09375, 0.5, 0.09375, 0.5, 0.125, 0.5, 0.9375, 0.5, 0.9062, 0.5, 0.9062, 0.5, 0.9375, 0.5, 0.2812, 0.5186, 0.3125, 0.5186, 0.3125, 0.5186, 0.2812, 0.5186, 0.09375, 0.5, 0.0625, 0.5, 0.0625, 0.5, 0.09375, 0.5, 0.9062, 0.5, 0.875, 0.5, 0.875, 0.5, 0.9062, 0.5, 0.3125, 0.5186, 0.3438, 0.5186, 0.3438, 0.5186, 0.3125, 0.5186, 0.0625, 0.5, 0.03125, 0.5, 0.03125, 0.5, 0.0625, 0.5, 0.875, 0.5, 0.8438, 0.5, 0.8438, 0.5, 0.875, 0.5, 0.25, 0.5186, 0.2812, 0.5186, 0.2812, 0.5186, 0.25, 0.5186, 0.03125, 0.5, 0.0, 0.5, 0.0, 0.5, 0.03125, 0.5, 0.8438, 0.5, 0.8125, 0.5, 0.8125, 0.5, 0.8438, 0.5, 0.4375, 0.5186, 0.4688, 0.5186, 0.4688, 0.5186, 0.4375, 0.5186, 0.1562, 0.5186, 0.1875, 0.5186, 0.1875, 0.5186, 0.1562, 0.5186, 0.8125, 0.5, 0.7812, 0.5, 0.7812, 0.5, 0.8125, 0.5, 0.4688, 0.5186, 0.5, 0.5186, 0.5, 0.5186, 0.4688, 0.5186, 0.9062, 0.5186, 0.9375, 0.5186, 0.9375, 0.5186, 0.9062, 0.5186, 0.7812, 0.5, 0.75, 0.5, 0.75, 0.5, 0.7812, 0.5, 0.3438, 0.5186, 0.375, 0.5186, 0.375, 0.5186, 0.3438, 0.5186, 0.9375, 0.5186, 0.9688, 0.5186, 0.9688, 0.5186, 0.9375, 0.5186, 0.75, 0.5, 0.7188, 0.5, 0.7188, 0.5, 0.75, 0.5, 0.0, 0.5186, 0.03125, 0.5186, 0.03125, 0.5186, 0.0, 0.5186, 0.1875, 0.5186, 0.2188, 0.5186, 0.2188, 0.5186, 0.1875, 0.5186, 0.7188, 0.5, 0.6875, 0.5, 0.6875, 0.5, 0.7188, 0.5, 0.03125, 0.5186, 0.0625, 0.5186, 0.0625, 0.5186, 0.03125, 0.5186, 0.8438, 0.5186, 0.875, 0.5186, 0.875, 0.5186, 0.8438, 0.5186, 0.6875, 0.5, 0.6562, 0.5, 0.6562, 0.5, 0.6875, 0.5, 0.625, 0.5186, 0.6562, 0.5186, 0.6562, 0.5186, 0.625, 0.5186, 0.5625, 0.5186, 0.5938, 0.5186, 0.5938, 0.5186, 0.5625, 0.5186, 0.6562, 0.5, 0.625, 0.5, 0.625, 0.5, 0.6562, 0.5, 0.5312, 0.5186, 0.5625, 0.5186, 0.5625, 0.5186, 0.5312, 0.5186, 0.625, 0.5, 0.5938, 0.5, 0.5938, 0.5, 0.625, 0.5, 0.8125, 0.5186, 0.8438, 0.5186, 0.8438, 0.5186, 0.8125, 0.5186, 0.5938, 0.5, 0.5625, 0.5, 0.5625, 0.5, 0.5938, 0.5, 0.375, 0.5, 0.3438, 0.5, 0.3438, 0.5, 0.375, 0.5, 0.6562, 0.5186, 0.6875, 0.5186, 0.6875, 0.5186, 0.6562, 0.5186, 0.7188, 0.5186, 0.75, 0.5186, 0.75, 0.5186, 0.7188, 0.5186, 0.4375, 0.5, 0.4062, 0.5, 0.4062, 0.5, 0.4375, 0.5, 0.5938, 0.5186, 0.625, 0.5186, 0.625, 0.5186, 0.5938, 0.5186, 0.4062, 0.5, 0.375, 0.5, 0.375, 0.5, 0.4062, 0.5, 0.6562, 0.5186, 0.6875, 0.5186, 0.6875, 0.5186, 0.6562, 0.5186, 0.375, 0.5, 0.3438, 0.5, 0.3438, 0.5, 0.375, 0.5, 0.09375, 0.5186, 0.125, 0.5186, 0.125, 0.5186, 0.09375, 0.5186, 0.3438, 0.5, 0.3125, 0.5, 0.3125, 0.5, 0.3438, 0.5, 0.9688, 0.5186, 1.0, 0.5186, 1.0, 0.5186, 0.9688, 0.5186, 0.3125, 0.5, 0.2812, 0.5, 0.2812, 0.5, 0.3125, 0.5, 0.125, 0.5186, 0.1562, 0.5186, 0.1562, 0.5186, 0.125, 0.5186, 0.2812, 0.5, 0.25, 0.5, 0.25, 0.5, 0.2812, 0.5, 0.0625, 0.5186, 0.09375, 0.5186, 0.09375, 0.5186, 0.0625, 0.5186, 0.25, 0.5, 0.2188, 0.5, 0.2188, 0.5, 0.25, 0.5, 0.75, 0.5186, 0.7812, 0.5186, 0.7812, 0.5186, 0.75, 0.5186, 0.2188, 0.5, 0.1875, 0.5, 0.1875, 0.5, 0.2188, 0.5, 0.875, 0.5186, 0.9062, 0.5186, 0.9062, 0.5186, 0.875, 0.5186, 0.1875, 0.5, 0.1562, 0.5, 0.1562, 0.5, 0.1875, 0.5, 1.0, 0.5, 0.9688, 0.5, 0.9688, 0.5, 1.0, 0.5, 0.5, 0.5186, 0.5312, 0.5186, 0.5312, 0.5186, 0.5, 0.5186, 0.1562, 0.5, 0.125, 0.5, 0.125, 0.5, 0.1562, 0.5, 0.9688, 0.5, 0.9375, 0.5, 0.9375, 0.5, 0.9688, 0.5, 0.7812, 0.5186, 0.8125, 0.5186, 0.8125, 0.5186, 0.7812, 0.5186, 0.125, 0.5, 0.09375, 0.5, 0.09375, 0.5, 0.125, 0.5, 0.9375, 0.5, 0.9062, 0.5, 0.9062, 0.5, 0.9375, 0.5, 0.2812, 0.5186, 0.3125, 0.5186, 0.3125, 0.5186, 0.2812, 0.5186, 0.09375, 0.5, 0.0625, 0.5, 0.0625, 0.5, 0.09375, 0.5, 0.9062, 0.5, 0.875, 0.5, 0.875, 0.5, 0.9062, 0.5, 0.3125, 0.5186, 0.3438, 0.5186, 0.3438, 0.5186, 0.3125, 0.5186, 0.0625, 0.5, 0.03125, 0.5, 0.03125, 0.5, 0.0625, 0.5, 0.875, 0.5, 0.8438, 0.5, 0.8438, 0.5, 0.875, 0.5, 0.25, 0.5186, 0.2812, 0.5186, 0.2812, 0.5186, 0.25, 0.5186, 0.03125, 0.5, 0.0, 0.5, 0.0, 0.5, 0.03125, 0.5, 0.8438, 0.5, 0.8125, 0.5, 0.8125, 0.5, 0.8438, 0.5, 0.4375, 0.5186, 0.4688, 0.5186, 0.4688, 0.5186, 0.4375, 0.5186, 0.1562, 0.5186, 0.1875, 0.5186, 0.1875, 0.5186, 0.1562, 0.5186, 0.8125, 0.5, 0.7812, 0.5, 0.7812, 0.5, 0.8125, 0.5, 0.4688, 0.5186, 0.5, 0.5186, 0.5, 0.5186, 0.4688, 0.5186, 0.9062, 0.5186, 0.9375, 0.5186, 0.9375, 0.5186, 0.9062, 0.5186, 0.7812, 0.5, 0.75, 0.5, 0.75, 0.5, 0.7812, 0.5, 0.3438, 0.5186, 0.375, 0.5186, 0.375, 0.5186, 0.3438, 0.5186, 0.9375, 0.5186, 0.9688, 0.5186, 0.9688, 0.5186, 0.9375, 0.5186, 0.75, 0.5, 0.7188, 0.5, 0.7188, 0.5, 0.75, 0.5, 0.0, 0.5186, 0.03125, 0.5186, 0.03125, 0.5186, 0.0, 0.5186, 0.1875, 0.5186, 0.2188, 0.5186, 0.2188, 0.5186, 0.1875, 0.5186, 0.7188, 0.5, 0.6875, 0.5, 0.6875, 0.5, 0.7188, 0.5, 0.03125, 0.5186, 0.0625, 0.5186, 0.0625, 0.5186, 0.03125, 0.5186, 0.8438, 0.5186, 0.875, 0.5186, 0.875, 0.5186, 0.8438, 0.5186, 0.6875, 0.5, 0.6562, 0.5, 0.6562, 0.5, 0.6875, 0.5, 0.625, 0.5186, 0.6562, 0.5186, 0.6562, 0.5186, 0.625, 0.5186, 0.5625, 0.5186, 0.5938, 0.5186, 0.5938, 0.5186, 0.5625, 0.5186, 0.6562, 0.5, 0.625, 0.5, 0.625, 0.5, 0.6562, 0.5, 0.5312, 0.5186, 0.5625, 0.5186, 0.5625, 0.5186, 0.5312, 0.5186, 0.625, 0.5, 0.5938, 0.5, 0.5938, 0.5, 0.625, 0.5, 0.8125, 0.5186, 0.8438, 0.5186, 0.8438, 0.5186, 0.8125, 0.5186, 0.5938, 0.5, 0.5625, 0.5, 0.5625, 0.5, 0.5938, 0.5, 0.4062, 0.5186, 0.4375, 0.5186, 0.4375, 0.5186, 0.4062, 0.5186, 0.5625, 0.5, 0.5312, 0.5, 0.5312, 0.5, 0.5625, 0.5, 0.375, 0.5186, 0.4062, 0.5186, 0.4062, 0.5186, 0.375, 0.5186, 0.5312, 0.5, 0.5, 0.5, 0.5, 0.5, 0.5312, 0.5, 0.2188, 0.5186, 0.25, 0.5186, 0.25, 0.5186, 0.2188, 0.5186, 0.5, 0.5, 0.4688, 0.5, 0.4688, 0.5, 0.5, 0.5, 0.75, 0.49, 0.7968, 0.4854, 0.8418, 0.4717, 0.8833, 0.4496, 0.9197, 0.4197, 0.9496, 0.3833, 0.9717, 0.3418, 0.9854, 0.2968, 0.99, 0.25, 0.9279, 0.25, 0.9245, 0.2847, 0.9144, 0.3181, 0.898, 0.3489, 0.8758, 0.3758, 0.8489, 0.398, 0.8181, 0.4144, 0.7847, 0.4245, 0.75, 0.4279, 0.7153, 0.4245, 0.6819, 0.4144, 0.6511, 0.398, 0.6242, 0.3758, 0.602, 0.3489, 0.5856, 0.3181, 0.5755, 0.2847, 0.5721, 0.25, 0.51, 0.25, 0.5146, 0.2968, 0.5283, 0.3418, 0.5504, 0.3833, 0.5803, 0.4197, 0.6167, 0.4496, 0.6582, 0.4717, 0.7032, 0.4854, 0.51, 0.25, 0.5721, 0.25, 0.5755, 0.2153, 0.5856, 0.1819, 0.602, 0.1511, 0.6242, 0.1242, 0.6511, 0.102, 0.6819, 0.08561, 0.7153, 0.07548, 0.75, 0.07206, 0.7847, 0.07548, 0.8181, 0.08561, 0.8489, 0.102, 0.8758, 0.1242, 0.898, 0.1511, 0.9144, 0.1819, 0.9245, 0.2153, 0.9279, 0.25, 0.99, 0.25, 0.9854, 0.2032, 0.9717, 0.1582, 0.9496, 0.1167, 0.9197, 0.08029, 0.8833, 0.05045, 0.8418, 0.02827, 0.7968, 0.01461, 0.75, 0.01, 0.7032, 0.01461, 0.6582, 0.02827, 0.6167, 0.05045, 0.5803, 0.08029, 0.5504, 0.1167, 0.5283, 0.1582, 0.5146, 0.2032, 0.09375, 0.5186, 0.125, 0.5186, 0.125, 0.5186, 0.09375, 0.5186, 0.3438, 0.5, 0.3125, 0.5, 0.3125, 0.5, 0.3438, 0.5, 0.9688, 0.5186, 1.0, 0.5186, 1.0, 0.5186, 0.9688, 0.5186, 0.3125, 0.5, 0.2812, 0.5, 0.2812, 0.5, 0.3125, 0.5, 0.125, 0.5186, 0.1562, 0.5186, 0.1562, 0.5186, 0.125, 0.5186, 0.2812, 0.5, 0.25, 0.5, 0.25, 0.5, 0.2812, 0.5, 0.0625, 0.5186, 0.09375, 0.5186, 0.09375, 0.5186, 0.0625, 0.5186, 0.25, 0.5, 0.2188, 0.5, 0.2188, 0.5, 0.25, 0.5, 0.75, 0.5186, 0.7812, 0.5186, 0.7812, 0.5186, 0.75, 0.5186, 0.2188, 0.5, 0.1875, 0.5, 0.1875, 0.5, 0.2188, 0.5, 0.875, 0.5186, 0.9062, 0.5186, 0.9062, 0.5186, 0.875, 0.5186, 0.1875, 0.5, 0.1562, 0.5, 0.1562, 0.5, 0.1875, 0.5, 1.0, 0.5, 0.9688, 0.5, 0.9688, 0.5, 1.0, 0.5, 0.5, 0.5186, 0.5312, 0.5186, 0.5312, 0.5186, 0.5, 0.5186, 0.1562, 0.5, 0.125, 0.5, 0.125, 0.5, 0.1562, 0.5, 0.9688, 0.5, 0.9375, 0.5, 0.9375, 0.5, 0.9688, 0.5, 0.7812, 0.5186, 0.8125, 0.5186, 0.8125, 0.5186, 0.7812, 0.5186, 0.125, 0.5, 0.09375, 0.5, 0.09375, 0.5, 0.125, 0.5, 0.9375, 0.5, 0.9062, 0.5, 0.9062, 0.5, 0.9375, 0.5, 0.2812, 0.5186, 0.3125, 0.5186, 0.3125, 0.5186, 0.2812, 0.5186, 0.09375, 0.5, 0.0625, 0.5, 0.0625, 0.5, 0.09375, 0.5, 0.9062, 0.5, 0.875, 0.5, 0.875, 0.5, 0.9062, 0.5, 0.3125, 0.5186, 0.3438, 0.5186, 0.3438, 0.5186, 0.3125, 0.5186, 0.0625, 0.5, 0.03125, 0.5, 0.03125, 0.5, 0.0625, 0.5, 0.875, 0.5, 0.8438, 0.5, 0.8438, 0.5, 0.875, 0.5, 0.25, 0.5186, 0.2812, 0.5186, 0.2812, 0.5186, 0.25, 0.5186, 0.03125, 0.5, 0.0, 0.5, 0.0, 0.5, 0.03125, 0.5, 0.8438, 0.5, 0.8125, 0.5, 0.8125, 0.5, 0.8438, 0.5, 0.4375, 0.5186, 0.4688, 0.5186, 0.4688, 0.5186, 0.4375, 0.5186, 0.1562, 0.5186, 0.1875, 0.5186, 0.1875, 0.5186, 0.1562, 0.5186, 0.8125, 0.5, 0.7812, 0.5, 0.7812, 0.5, 0.8125, 0.5, 0.4688, 0.5186, 0.5, 0.5186, 0.5, 0.5186, 0.4688, 0.5186, 0.9062, 0.5186, 0.9375, 0.5186, 0.9375, 0.5186, 0.9062, 0.5186, 0.7812, 0.5, 0.75, 0.5, 0.75, 0.5, 0.7812, 0.5, 0.3438, 0.5186, 0.375, 0.5186, 0.375, 0.5186, 0.3438, 0.5186, 0.9375, 0.5186, 0.9688, 0.5186, 0.9688, 0.5186, 0.9375, 0.5186, 0.75, 0.5, 0.7188, 0.5, 0.7188, 0.5, 0.75, 0.5, 0.0, 0.5186, 0.03125, 0.5186, 0.03125, 0.5186, 0.0, 0.5186, 0.1875, 0.5186, 0.2188, 0.5186, 0.2188, 0.5186, 0.1875, 0.5186, 0.7188, 0.5, 0.6875, 0.5, 0.6875, 0.5, 0.7188, 0.5, 0.03125, 0.5186, 0.0625, 0.5186, 0.0625, 0.5186, 0.03125, 0.5186, 0.8438, 0.5186, 0.875, 0.5186, 0.875, 0.5186, 0.8438, 0.5186, 0.6875, 0.5, 0.6562, 0.5, 0.6562, 0.5, 0.6875, 0.5, 0.625, 0.5186, 0.6562, 0.5186, 0.6562, 0.5186, 0.625, 0.5186, 0.5625, 0.5186, 0.5938, 0.5186, 0.5938, 0.5186, 0.5625, 0.5186, 0.6562, 0.5, 0.625, 0.5, 0.625, 0.5, 0.6562, 0.5, 0.5312, 0.5186, 0.5625, 0.5186, 0.5625, 0.5186, 0.5312, 0.5186, 0.625, 0.5, 0.5938, 0.5, 0.5938, 0.5, 0.625, 0.5, 0.8125, 0.5186, 0.8438, 0.5186, 0.8438, 0.5186, 0.8125, 0.5186, 0.5938, 0.5, 0.5625, 0.5, 0.5625, 0.5, 0.5938, 0.5, 0.4062, 0.5186, 0.4375, 0.5186, 0.4375, 0.5186, 0.4062, 0.5186, 0.5625, 0.5, 0.5312, 0.5, 0.5312, 0.5, 0.5625, 0.5, 0.375, 0.5186, 0.4062, 0.5186, 0.4062, 0.5186, 0.375, 0.5186, 0.5312, 0.5, 0.5, 0.5, 0.5, 0.5, 0.5312, 0.5, 0.2188, 0.5186, 0.25, 0.5186, 0.25, 0.5186, 0.2188, 0.5186, 0.5, 0.5, 0.4688, 0.5, 0.4688, 0.5, 0.5, 0.5, 0.6875, 0.5186, 0.7188, 0.5186, 0.7188, 0.5186, 0.6875, 0.5186, 0.4688, 0.5, 0.4375, 0.5, 0.4375, 0.5, 0.4688, 0.5, 0.7188, 0.5186, 0.75, 0.5186, 0.75, 0.5186, 0.7188, 0.5186, 0.4375, 0.5, 0.4062, 0.5, 0.4062, 0.5, 0.4375, 0.5, 0.5938, 0.5186, 0.625, 0.5186, 0.625, 0.5186, 0.5938, 0.5186, 0.4062, 0.5, 0.375, 0.5, 0.375, 0.5, 0.4062, 0.5])
me_cylinder.use_remesh_fix_poles = True
me_cylinder.use_remesh_preserve_attributes = False
me_cylinder.use_mirror_vertex_groups = False
me_cylinder.update()

# ---- objects
ob_cylinder = bpy.data.objects.new('Cylinder', me_cylinder)

# ---- transforms, parenting, visibility, modifiers, constraints
ob_cylinder.location = (0.0, 0.001545, 6.469e-05)
ob_cylinder.rotation_euler = (1.571, -0.0, 0.0)
ob_cylinder.scale = (0.00606, 0.00606, 0.06695)
ob_cylinder.lineart.crease_threshold = 0.0

# ---- collection membership
col_collection.objects.link(ob_cylinder)

# ---- scene / render settings (as saved in the file)
scene.frame_start = 1; scene.frame_end = 250; scene.frame_set(1)
scene.render.engine = 'BLENDER_EEVEE_NEXT'
scene.cycles.use_denoising = False
scene.cycles.samples = 128
scene.cycles.sampling_pattern = 'TABULATED_SOBOL'
scene.cycles.use_adaptive_sampling = False
scene.cycles.use_light_tree = False
scene.view_settings.view_transform = 'Filmic'
bpy.context.view_layer.update()

# ---- added for rendering (the .blend has no active camera and no usable light): camera, sun
cam_auto = bpy.data.cameras.new('AutoCamera')
cam_auto.lens = 50.0
cam_auto.sensor_width = 36.0
cam_auto.clip_end = 1000.0
ob_auto_camera = bpy.data.objects.new('AutoCamera', cam_auto)
scene.collection.objects.link(ob_auto_camera)
ob_auto_camera.location = (0.185045, -0.206642, 0.148101)
ob_auto_camera.rotation_euler = (1.09748, -7.21219e-08, 0.694738)
scene.camera = ob_auto_camera
light_auto_sun = bpy.data.lights.new('AutoSun', 'SUN')
light_auto_sun.energy = 3.0
light_auto_sun.angle = 0.0523599
ob_auto_sun = bpy.data.objects.new('AutoSun', light_auto_sun)
scene.collection.objects.link(ob_auto_sun)
ob_auto_sun.rotation_euler = (0.872665, 0.174533, 0.523599)
bpy.context.view_layer.update()
